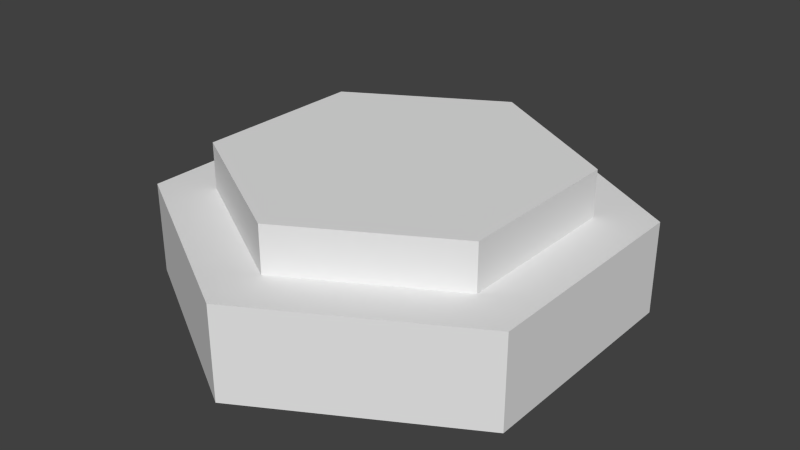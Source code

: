 # Source: Button.blend  (saved by Blender 2.72.0; exported with 4.5.12 LTS)
import bpy
from mathutils import Matrix  # noqa: F401  (used for matrix-valued properties, if any)

bpy.ops.wm.read_factory_settings(use_empty=True)
scene = bpy.context.scene
scene.name = 'Scene'

# ---- collections
col_collection_1 = bpy.data.collections.new('Collection 1'); scene.collection.children.link(col_collection_1)

# ---- materials (node trees are filled in below, after node groups)
mat_button = bpy.data.materials.new('Button')
mat_button.alpha_threshold = 0.0
mat_button.use_transparent_shadow = False
mat_button.roughness = 0.5

# ---- material node trees

# ---- world
world_world = bpy.data.worlds.new('World'); scene.world = world_world
world_world.color = (0.05088, 0.05088, 0.05088)
world_world.use_sun_shadow = False
world_world.sun_shadow_jitter_overblur = 0.0
world_world.cycles.sampling_method = 'MANUAL'
world_world.cycles.sample_map_resolution = 256

# ---- meshes
me_cylinder = bpy.data.meshes.new('Cylinder')
me_cylinder.from_pydata([(0.2165, 2.1e-07, -0.125), (0.2165, 0.1, -0.125), (0.2165, 2.1e-07, 0.125), (0.2165, 0.1, 0.125), (-5.474e-06, -1.404e-11, 0.25), (-5.579e-06, 0.1, 0.25), (-0.2165, -2.1e-07, 0.125), (-0.2165, 0.1, 0.125), (-0.2165, -2.1e-07, -0.125), (-0.2165, 0.1, -0.125), (5.444e-06, 1.41e-11, -0.25), (5.338e-06, 0.1, -0.25)], [], [(0, 1, 3, 2), (2, 3, 5, 4), (4, 5, 7, 6), (6, 7, 9, 8), (3, 1, 11, 9, 7, 5), (10, 11, 1, 0), (8, 9, 11, 10)])
_uv = me_cylinder.uv_layers.new(name='UVMap')
_uv.uv.foreach_set('vector', [0.2002, 0.8433, 0.2002, 0.9714, 0.1316, 0.9714, 0.1316, 0.8433, 0.0286, 0.9714, 0.0286, 0.8433, 0.06292, 0.8433, 0.06292, 0.9714, 0.06292, 0.9714, 0.06292, 0.8433, 0.1316, 0.8433, 0.1316, 0.9714, 0.1659, 0.8433, 0.0286, 0.8433, 0.0286, 0.8113, 0.1659, 0.8113, 0.2253, 0.7152, 0.2848, 0.7472, 0.2848, 0.8113, 0.2253, 0.8433, 0.1659, 0.8113, 0.1659, 0.7472, 0.1659, 0.7472, 0.0286, 0.7472, 0.0286, 0.7152, 0.1659, 0.7152, 0.1659, 0.8113, 0.0286, 0.8113, 0.0286, 0.7472, 0.1659, 0.7472])
me_cylinder.materials.append(mat_button)
me_cylinder.use_remesh_preserve_volume = False
me_cylinder.use_remesh_preserve_attributes = False
me_cylinder.use_mirror_vertex_groups = False
me_cylinder.update()
me_cylinder_001 = bpy.data.meshes.new('Cylinder.001')
me_cylinder_001.from_pydata([(0.1624, 0.1, -0.09375), (0.1624, 0.15, -0.09375), (0.1624, 0.1, 0.09375), (0.1624, 0.15, 0.09375), (-4.102e-06, 0.1, 0.1875), (-4.076e-06, 0.15, 0.1875), (-0.1624, 0.1, 0.09375), (-0.1624, 0.15, 0.09375), (-0.1624, 0.1, -0.09375), (-0.1624, 0.15, -0.09375), (4.079e-06, 0.1, -0.1875), (4.112e-06, 0.15, -0.1875)], [], [(0, 1, 3, 2), (2, 3, 5, 4), (4, 5, 7, 6), (6, 7, 9, 8), (3, 1, 11, 9, 7, 5), (10, 11, 1, 0), (8, 9, 11, 10)])
_uv = me_cylinder_001.uv_layers.new(name='UVMap')
_uv.uv.foreach_set('vector', [0.322, 0.5059, 0.322, 0.5636, 0.2911, 0.5636, 0.2911, 0.5059, 0.2448, 0.5636, 0.2448, 0.5059, 0.2602, 0.5059, 0.2602, 0.5636, 0.2602, 0.5636, 0.2602, 0.5059, 0.2911, 0.5059, 0.2911, 0.5636, 0.3065, 0.5059, 0.2448, 0.5059, 0.2448, 0.4915, 0.3065, 0.4915, 0.25, 0.625, 0.25, 0.375, 0.5, 0.25, 0.75, 0.375, 0.75, 0.625, 0.5, 0.75, 0.3065, 0.4627, 0.2448, 0.4627, 0.2448, 0.4483, 0.3065, 0.4483, 0.3065, 0.4915, 0.2448, 0.4915, 0.2448, 0.4627, 0.3065, 0.4627])
me_cylinder_001.materials.append(mat_button)
me_cylinder_001.use_remesh_preserve_volume = False
me_cylinder_001.use_remesh_preserve_attributes = False
me_cylinder_001.use_mirror_vertex_groups = False
me_cylinder_001.update()

# ---- objects
ob_button = bpy.data.objects.new('Button', me_cylinder)
ob_buttontop = bpy.data.objects.new('ButtonTop', me_cylinder_001)

# ---- transforms, parenting, visibility, modifiers, constraints
ob_button.location = (0.0, 0.0, 0.0)
ob_button.rotation_euler = (1.571, -0.0, -3.142)
ob_button.lineart.crease_threshold = 0.0
ob_buttontop.parent = ob_button
ob_buttontop.matrix_parent_inverse = Matrix(((-1.0, -7.304e-06, 0.0, 0.0), (-2.644e-11, 3.62e-06, 1.0, 0.0), (-7.304e-06, 1.0, -3.62e-06, 0.0), (0.0, 0.0, 0.0, 1.0)))
ob_buttontop.location = (0.0, 0.0, 0.0)
ob_buttontop.rotation_euler = (1.571, -0.0, -3.142)
ob_buttontop.lineart.crease_threshold = 0.0

# ---- collection membership
col_collection_1.objects.link(ob_button)
col_collection_1.objects.link(ob_buttontop)

# ---- scene / render settings (as saved in the file)
scene.frame_start = 1; scene.frame_end = 250; scene.frame_set(3)
scene.render.engine = 'BLENDER_EEVEE_NEXT'
scene.render.resolution_percentage = 50
scene.render.dither_intensity = 0.0
scene.cycles.use_denoising = False
scene.cycles.samples = 10
scene.cycles.sampling_pattern = 'TABULATED_SOBOL'
scene.cycles.light_sampling_threshold = 0.0
scene.cycles.use_adaptive_sampling = False
scene.cycles.use_light_tree = False
scene.cycles.blur_glossy = 0.0
scene.cycles.pixel_filter_type = 'GAUSSIAN'
scene.cycles.sample_clamp_indirect = 0.0
scene.view_settings.view_transform = 'Standard'
bpy.context.view_layer.update()

# ---- added for rendering (the .blend has no active camera and no usable light): camera, sun
cam_auto = bpy.data.cameras.new('AutoCamera')
cam_auto.lens = 50.0
cam_auto.sensor_width = 36.0
cam_auto.clip_end = 1000.0
ob_auto_camera = bpy.data.objects.new('AutoCamera', cam_auto)
scene.collection.objects.link(ob_auto_camera)
ob_auto_camera.location = (0.627526, -0.753031, 0.577021)
ob_auto_camera.rotation_euler = (1.09748, -7.21219e-08, 0.694738)
scene.camera = ob_auto_camera
light_auto_sun = bpy.data.lights.new('AutoSun', 'SUN')
light_auto_sun.energy = 3.0
light_auto_sun.angle = 0.0523599
ob_auto_sun = bpy.data.objects.new('AutoSun', light_auto_sun)
scene.collection.objects.link(ob_auto_sun)
ob_auto_sun.rotation_euler = (0.872665, 0.174533, 0.523599)
bpy.context.view_layer.update()
